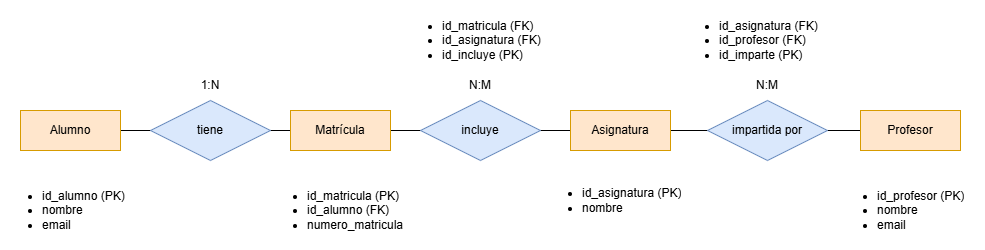

The diagram above was exported from draw.io. Its source (the exported page's mxGraphModel, read from the mxfile embedded in the PNG):
<mxGraphModel dx="1042" dy="626" grid="1" gridSize="10" guides="1" tooltips="1" connect="1" arrows="1" fold="1" page="1" pageScale="1" pageWidth="827" pageHeight="1169" math="0" shadow="0">
  <root>
    <mxCell id="0" />
    <mxCell id="1" parent="0" />
    <mxCell id="wwTe0yRYyjKUrbrVMV0A-8" style="edgeStyle=orthogonalEdgeStyle;rounded=0;orthogonalLoop=1;jettySize=auto;html=1;entryX=0;entryY=0.5;entryDx=0;entryDy=0;endArrow=none;endFill=0;" edge="1" parent="1" source="wwTe0yRYyjKUrbrVMV0A-1" target="wwTe0yRYyjKUrbrVMV0A-4">
      <mxGeometry relative="1" as="geometry" />
    </mxCell>
    <mxCell id="wwTe0yRYyjKUrbrVMV0A-1" value="Alumno" style="whiteSpace=wrap;html=1;align=center;fillColor=#ffe6cc;strokeColor=#d79b00;" vertex="1" parent="1">
      <mxGeometry x="20" y="240" width="100" height="40" as="geometry" />
    </mxCell>
    <mxCell id="wwTe0yRYyjKUrbrVMV0A-2" value="Matrícula" style="whiteSpace=wrap;html=1;align=center;fillColor=#ffe6cc;strokeColor=#d79b00;" vertex="1" parent="1">
      <mxGeometry x="290" y="240" width="100" height="40" as="geometry" />
    </mxCell>
    <mxCell id="wwTe0yRYyjKUrbrVMV0A-3" value="Asignatura" style="whiteSpace=wrap;html=1;align=center;fillColor=#ffe6cc;strokeColor=#d79b00;" vertex="1" parent="1">
      <mxGeometry x="570" y="240" width="100" height="40" as="geometry" />
    </mxCell>
    <mxCell id="wwTe0yRYyjKUrbrVMV0A-4" value="Profesor" style="whiteSpace=wrap;html=1;align=center;fillColor=#ffe6cc;strokeColor=#d79b00;" vertex="1" parent="1">
      <mxGeometry x="860" y="240" width="100" height="40" as="geometry" />
    </mxCell>
    <mxCell id="wwTe0yRYyjKUrbrVMV0A-5" value="tiene" style="shape=rhombus;perimeter=rhombusPerimeter;whiteSpace=wrap;html=1;align=center;fillColor=#dae8fc;strokeColor=#6c8ebf;" vertex="1" parent="1">
      <mxGeometry x="150" y="230" width="120" height="60" as="geometry" />
    </mxCell>
    <mxCell id="wwTe0yRYyjKUrbrVMV0A-6" value="incluye" style="shape=rhombus;perimeter=rhombusPerimeter;whiteSpace=wrap;html=1;align=center;fillColor=#dae8fc;strokeColor=#6c8ebf;" vertex="1" parent="1">
      <mxGeometry x="420" y="230" width="120" height="60" as="geometry" />
    </mxCell>
    <mxCell id="wwTe0yRYyjKUrbrVMV0A-7" value="impartida por" style="shape=rhombus;perimeter=rhombusPerimeter;whiteSpace=wrap;html=1;align=center;fillColor=#dae8fc;strokeColor=#6c8ebf;" vertex="1" parent="1">
      <mxGeometry x="707" y="230" width="120" height="60" as="geometry" />
    </mxCell>
    <mxCell id="wwTe0yRYyjKUrbrVMV0A-16" value="1:N" style="text;html=1;whiteSpace=wrap;strokeColor=none;fillColor=none;align=center;verticalAlign=middle;rounded=0;" vertex="1" parent="1">
      <mxGeometry x="180" y="200" width="60" height="30" as="geometry" />
    </mxCell>
    <mxCell id="wwTe0yRYyjKUrbrVMV0A-19" value="N:M" style="text;html=1;whiteSpace=wrap;strokeColor=none;fillColor=none;align=center;verticalAlign=middle;rounded=0;" vertex="1" parent="1">
      <mxGeometry x="450" y="200" width="60" height="30" as="geometry" />
    </mxCell>
    <mxCell id="wwTe0yRYyjKUrbrVMV0A-22" value="N:M" style="text;html=1;whiteSpace=wrap;strokeColor=none;fillColor=none;align=center;verticalAlign=middle;rounded=0;" vertex="1" parent="1">
      <mxGeometry x="737" y="200" width="60" height="30" as="geometry" />
    </mxCell>
    <mxCell id="wwTe0yRYyjKUrbrVMV0A-23" value="&lt;ul&gt;&lt;li&gt;id_alumno (PK)&lt;/li&gt;&lt;li&gt;nombre&lt;/li&gt;&lt;li&gt;email&lt;/li&gt;&lt;/ul&gt;" style="text;strokeColor=none;fillColor=none;html=1;whiteSpace=wrap;verticalAlign=middle;overflow=hidden;" vertex="1" parent="1">
      <mxGeometry y="300" width="150" height="80" as="geometry" />
    </mxCell>
    <mxCell id="wwTe0yRYyjKUrbrVMV0A-24" value="&lt;ul&gt;&lt;li&gt;id_matricula (PK)&lt;/li&gt;&lt;li&gt;id_alumno (FK)&lt;/li&gt;&lt;li&gt;numero_matricula&lt;/li&gt;&lt;/ul&gt;" style="text;strokeColor=none;fillColor=none;html=1;whiteSpace=wrap;verticalAlign=middle;overflow=hidden;" vertex="1" parent="1">
      <mxGeometry x="265" y="300" width="150" height="80" as="geometry" />
    </mxCell>
    <mxCell id="wwTe0yRYyjKUrbrVMV0A-25" value="&lt;ul&gt;&lt;li&gt;id_asignatura (PK)&lt;/li&gt;&lt;li&gt;nombre&lt;/li&gt;&lt;/ul&gt;" style="text;strokeColor=none;fillColor=none;html=1;whiteSpace=wrap;verticalAlign=middle;overflow=hidden;" vertex="1" parent="1">
      <mxGeometry x="540" y="290" width="150" height="80" as="geometry" />
    </mxCell>
    <mxCell id="wwTe0yRYyjKUrbrVMV0A-26" value="&lt;ul&gt;&lt;li&gt;id_profesor (PK)&lt;/li&gt;&lt;li&gt;nombre&lt;/li&gt;&lt;li&gt;email&lt;/li&gt;&lt;/ul&gt;" style="text;strokeColor=none;fillColor=none;html=1;whiteSpace=wrap;verticalAlign=middle;overflow=hidden;" vertex="1" parent="1">
      <mxGeometry x="835" y="300" width="150" height="80" as="geometry" />
    </mxCell>
    <mxCell id="wwTe0yRYyjKUrbrVMV0A-27" value="&lt;ul&gt;&lt;li&gt;id_matricula (FK)&lt;/li&gt;&lt;li&gt;id_asignatura (FK)&lt;/li&gt;&lt;li&gt;id_incluye (PK)&lt;/li&gt;&lt;/ul&gt;" style="text;strokeColor=none;fillColor=none;html=1;whiteSpace=wrap;verticalAlign=middle;overflow=hidden;" vertex="1" parent="1">
      <mxGeometry x="400" y="130" width="150" height="80" as="geometry" />
    </mxCell>
    <mxCell id="wwTe0yRYyjKUrbrVMV0A-28" value="&lt;ul&gt;&lt;li&gt;id_asignatura (FK)&lt;/li&gt;&lt;li&gt;id_profesor (FK)&lt;/li&gt;&lt;li&gt;id_imparte (PK)&lt;/li&gt;&lt;/ul&gt;" style="text;strokeColor=none;fillColor=none;html=1;whiteSpace=wrap;verticalAlign=middle;overflow=hidden;" vertex="1" parent="1">
      <mxGeometry x="677" y="130" width="150" height="80" as="geometry" />
    </mxCell>
  </root>
</mxGraphModel>